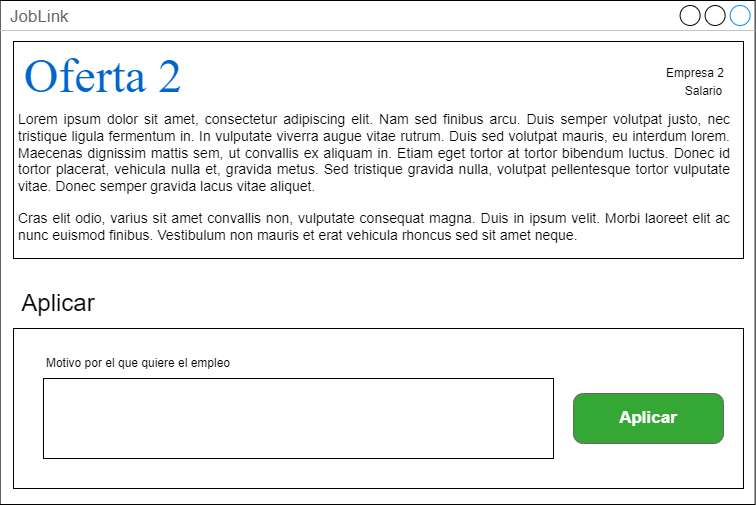

The diagram above was exported from draw.io. Its source (the exported page's mxGraphModel, read from the mxfile embedded in the PNG):
<mxGraphModel dx="41" dy="529" grid="1" gridSize="10" guides="1" tooltips="1" connect="1" arrows="1" fold="1" page="1" pageScale="1" pageWidth="1169" pageHeight="827" math="0" shadow="0">
  <root>
    <mxCell id="0" />
    <mxCell id="1" parent="0" />
    <mxCell id="glMvG5J48HhAm1v08hFz-20" value="JobLink" style="strokeWidth=1;shadow=0;dashed=0;align=center;html=1;shape=mxgraph.mockup.containers.window;align=left;verticalAlign=top;spacingLeft=8;strokeColor2=#008cff;strokeColor3=#c4c4c4;fontColor=#666666;mainText=;fontSize=17;labelBackgroundColor=none;whiteSpace=wrap;" vertex="1" parent="1">
      <mxGeometry x="1376.62" y="162" width="755" height="504" as="geometry" />
    </mxCell>
    <mxCell id="glMvG5J48HhAm1v08hFz-121" value="" style="rounded=0;whiteSpace=wrap;html=1;" vertex="1" parent="1">
      <mxGeometry x="1390" y="203" width="730" height="217" as="geometry" />
    </mxCell>
    <mxCell id="glMvG5J48HhAm1v08hFz-126" value="&lt;font color=&quot;#0066cc&quot; face=&quot;Montserrat&quot; style=&quot;font-size: 48px;&quot;&gt;Oferta 2&lt;/font&gt;" style="text;html=1;strokeColor=none;fillColor=none;align=center;verticalAlign=middle;whiteSpace=wrap;rounded=0;" vertex="1" parent="1">
      <mxGeometry x="1390" y="197" width="180" height="80" as="geometry" />
    </mxCell>
    <mxCell id="glMvG5J48HhAm1v08hFz-127" value="Empresa 2" style="text;html=1;strokeColor=none;fillColor=none;align=center;verticalAlign=middle;whiteSpace=wrap;rounded=0;" vertex="1" parent="1">
      <mxGeometry x="2036.81" y="227" width="70" height="16" as="geometry" />
    </mxCell>
    <mxCell id="glMvG5J48HhAm1v08hFz-128" value="Salario" style="text;html=1;strokeColor=none;fillColor=none;align=center;verticalAlign=middle;whiteSpace=wrap;rounded=0;" vertex="1" parent="1">
      <mxGeometry x="2056" y="244" width="48.81" height="19" as="geometry" />
    </mxCell>
    <mxCell id="glMvG5J48HhAm1v08hFz-129" value="&lt;h1&gt;&lt;br&gt;&lt;/h1&gt;&lt;p style=&quot;margin: 0px 0px 15px; padding: 0px; text-align: justify; font-family: &amp;quot;Open Sans&amp;quot;, Arial, sans-serif; font-size: 14px; background-color: rgb(255, 255, 255);&quot;&gt;Lorem ipsum dolor sit amet, consectetur adipiscing elit. Nam sed finibus arcu. Duis semper volutpat justo, nec tristique ligula fermentum in. In vulputate viverra augue vitae rutrum. Duis sed volutpat mauris, eu interdum lorem. Maecenas dignissim mattis sem, ut convallis ex aliquam in. Etiam eget tortor at tortor bibendum luctus. Donec id tortor placerat, vehicula nulla et, gravida metus. Sed tristique gravida nulla, volutpat pellentesque tortor vulputate vitae. Donec semper gravida lacus vitae aliquet.&lt;/p&gt;&lt;p style=&quot;margin: 0px 0px 15px; padding: 0px; text-align: justify; font-family: &amp;quot;Open Sans&amp;quot;, Arial, sans-serif; font-size: 14px; background-color: rgb(255, 255, 255);&quot;&gt;Cras elit odio, varius sit amet convallis non, vulputate consequat magna. Duis in ipsum velit. Morbi laoreet elit ac nunc euismod finibus. Vestibulum non mauris et erat vehicula rhoncus sed sit amet neque.&amp;nbsp;&lt;/p&gt;" style="text;html=1;strokeColor=none;fillColor=none;spacing=5;spacingTop=-20;whiteSpace=wrap;overflow=hidden;rounded=0;" vertex="1" parent="1">
      <mxGeometry x="1390" y="222" width="720" height="190" as="geometry" />
    </mxCell>
    <mxCell id="glMvG5J48HhAm1v08hFz-150" value="&lt;font style=&quot;font-size: 24px;&quot;&gt;Aplicar&lt;/font&gt;" style="text;html=1;strokeColor=none;fillColor=none;align=center;verticalAlign=middle;whiteSpace=wrap;rounded=0;" vertex="1" parent="1">
      <mxGeometry x="1390" y="450" width="90" height="30" as="geometry" />
    </mxCell>
    <mxCell id="glMvG5J48HhAm1v08hFz-151" value="" style="rounded=0;whiteSpace=wrap;html=1;fillColor=none;" vertex="1" parent="1">
      <mxGeometry x="1390" y="490" width="730" height="160" as="geometry" />
    </mxCell>
    <mxCell id="glMvG5J48HhAm1v08hFz-152" value="Motivo por el que quiere el empleo" style="text;html=1;strokeColor=none;fillColor=none;align=center;verticalAlign=middle;whiteSpace=wrap;rounded=0;" vertex="1" parent="1">
      <mxGeometry x="1420" y="510" width="190" height="30" as="geometry" />
    </mxCell>
    <mxCell id="glMvG5J48HhAm1v08hFz-154" value="" style="rounded=0;whiteSpace=wrap;html=1;" vertex="1" parent="1">
      <mxGeometry x="1420" y="540" width="510" height="80" as="geometry" />
    </mxCell>
    <mxCell id="glMvG5J48HhAm1v08hFz-155" value="Aplicar" style="strokeWidth=1;shadow=0;dashed=0;align=center;html=1;shape=mxgraph.mockup.buttons.button;strokeColor=#666666;fontColor=#ffffff;mainText=;buttonStyle=round;fontSize=17;fontStyle=1;fillColor=#35A735;whiteSpace=wrap;" vertex="1" parent="1">
      <mxGeometry x="1950" y="555" width="150" height="50" as="geometry" />
    </mxCell>
  </root>
</mxGraphModel>